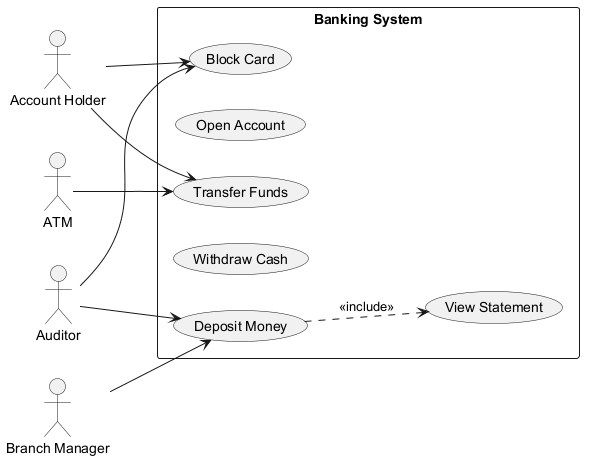

The diagram above was rendered by PlantUML. Its source (embedded in the PNG):
@startuml

left to right direction
actor "Account Holder" as AccountHolder
actor "ATM" as ATM
actor "Auditor" as Auditor
actor "Branch Manager" as BranchManager
rectangle "Banking System" {
  usecase "Block Card" as UC_BlockCard
  usecase "Open Account" as UC_OpenAccount
  usecase "Transfer Funds" as UC_TransferFunds
  usecase "Withdraw Cash" as UC_WithdrawCash
  usecase "Deposit Money" as UC_DepositMoney
  usecase "View Statement" as UC_ViewStatement
}
AccountHolder --> UC_TransferFunds
AccountHolder --> UC_BlockCard
ATM --> UC_TransferFunds
Auditor --> UC_BlockCard
Auditor --> UC_DepositMoney
BranchManager --> UC_DepositMoney
UC_DepositMoney ..> UC_ViewStatement : <<include>>
@enduml